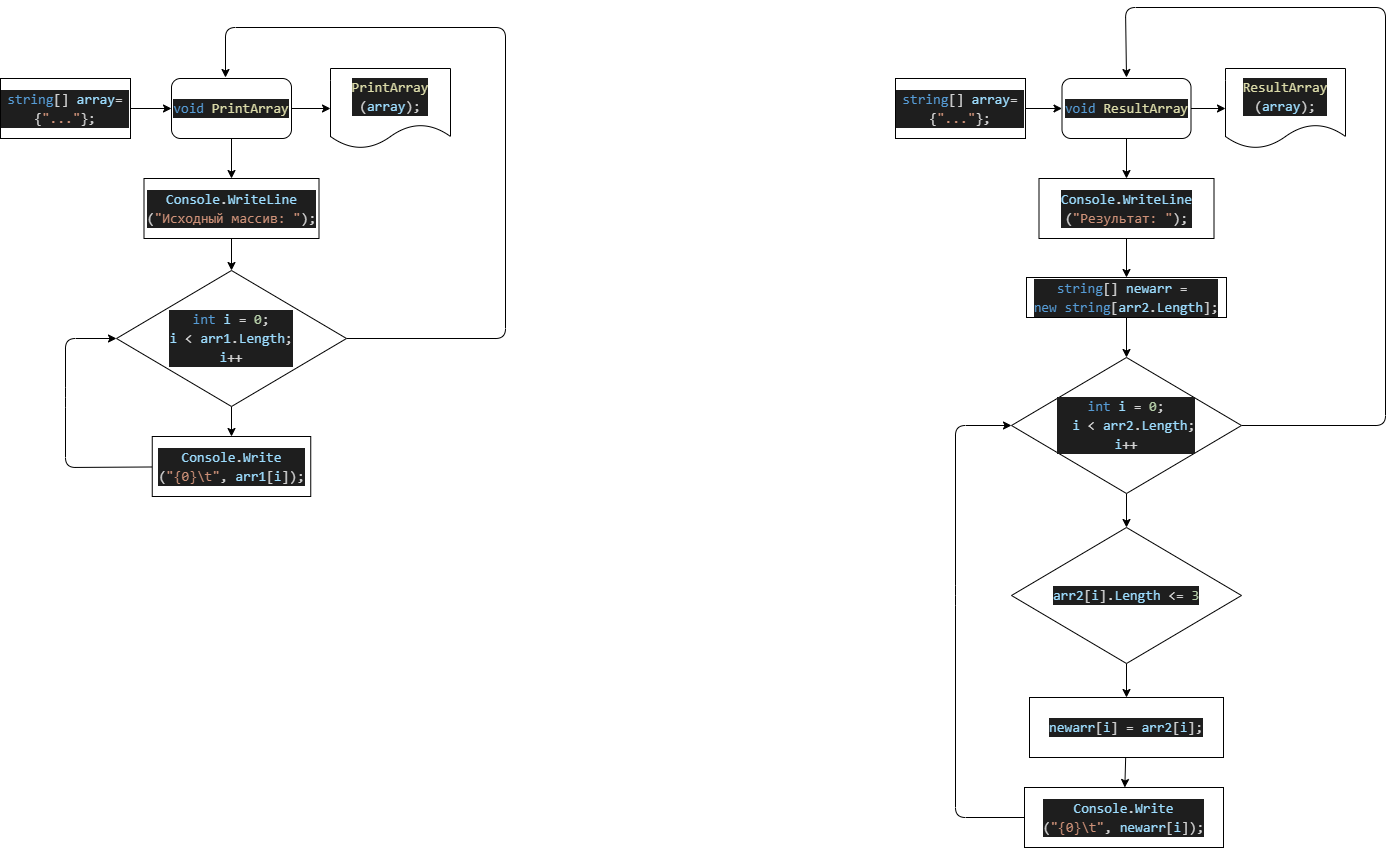

The diagram above was exported from draw.io. Its source (the exported page's mxGraphModel, read from the mxfile embedded in the PNG):
<mxGraphModel dx="925" dy="560" grid="1" gridSize="10" guides="1" tooltips="1" connect="1" arrows="1" fold="1" page="1" pageScale="1" pageWidth="827" pageHeight="1169" math="0" shadow="0">
  <root>
    <mxCell id="0" />
    <mxCell id="1" parent="0" />
    <mxCell id="10" value="" style="edgeStyle=none;html=1;" parent="1" source="2" target="9" edge="1">
      <mxGeometry relative="1" as="geometry" />
    </mxCell>
    <mxCell id="2" value="&lt;div style=&quot;color: rgb(212 , 212 , 212) ; background-color: rgb(30 , 30 , 30) ; font-family: &amp;#34;consolas&amp;#34; , &amp;#34;courier new&amp;#34; , monospace ; font-size: 14px ; line-height: 19px&quot;&gt;&lt;span style=&quot;color: #9cdcfe&quot;&gt;Console&lt;/span&gt;.&lt;span style=&quot;color: #9cdcfe&quot;&gt;WriteLine&lt;/span&gt;&lt;/div&gt;&lt;div style=&quot;color: rgb(212 , 212 , 212) ; background-color: rgb(30 , 30 , 30) ; font-family: &amp;#34;consolas&amp;#34; , &amp;#34;courier new&amp;#34; , monospace ; font-size: 14px ; line-height: 19px&quot;&gt;(&lt;span style=&quot;color: #ce9178&quot;&gt;&quot;Исходный массив: &quot;&lt;/span&gt;);&lt;/div&gt;" style="rounded=0;whiteSpace=wrap;html=1;" parent="1" vertex="1">
      <mxGeometry x="148.5" y="211" width="175" height="60" as="geometry" />
    </mxCell>
    <mxCell id="5" value="&lt;div style=&quot;color: rgb(212 , 212 , 212) ; background-color: rgb(30 , 30 , 30) ; font-family: &amp;#34;consolas&amp;#34; , &amp;#34;courier new&amp;#34; , monospace ; font-size: 14px ; line-height: 19px&quot;&gt;&lt;span style=&quot;color: #dcdcaa&quot;&gt;PrintArray&lt;/span&gt;&lt;/div&gt;&lt;div style=&quot;color: rgb(212 , 212 , 212) ; background-color: rgb(30 , 30 , 30) ; font-family: &amp;#34;consolas&amp;#34; , &amp;#34;courier new&amp;#34; , monospace ; font-size: 14px ; line-height: 19px&quot;&gt;(&lt;span style=&quot;color: #9cdcfe&quot;&gt;array&lt;/span&gt;);&lt;/div&gt;" style="shape=document;whiteSpace=wrap;html=1;boundedLbl=1;" parent="1" vertex="1">
      <mxGeometry x="335" y="101" width="120" height="80" as="geometry" />
    </mxCell>
    <mxCell id="8" value="" style="edgeStyle=none;html=1;" parent="1" source="7" target="2" edge="1">
      <mxGeometry relative="1" as="geometry" />
    </mxCell>
    <mxCell id="30" value="" style="edgeStyle=none;html=1;" parent="1" source="7" target="5" edge="1">
      <mxGeometry relative="1" as="geometry" />
    </mxCell>
    <mxCell id="7" value="&lt;div style=&quot;color: rgb(212 , 212 , 212) ; background-color: rgb(30 , 30 , 30) ; font-family: &amp;#34;consolas&amp;#34; , &amp;#34;courier new&amp;#34; , monospace ; font-size: 14px ; line-height: 19px&quot;&gt;&lt;span style=&quot;color: #569cd6&quot;&gt;void&lt;/span&gt; &lt;span style=&quot;color: #dcdcaa&quot;&gt;PrintArray&lt;/span&gt;&lt;/div&gt;" style="rounded=1;whiteSpace=wrap;html=1;" parent="1" vertex="1">
      <mxGeometry x="176" y="111" width="120" height="60" as="geometry" />
    </mxCell>
    <mxCell id="17" value="" style="edgeStyle=none;html=1;" parent="1" source="9" target="11" edge="1">
      <mxGeometry relative="1" as="geometry" />
    </mxCell>
    <mxCell id="61" style="edgeStyle=none;html=1;exitX=1;exitY=0.5;exitDx=0;exitDy=0;" parent="1" source="9" edge="1">
      <mxGeometry relative="1" as="geometry">
        <mxPoint x="230.00000000000023" y="110" as="targetPoint" />
        <Array as="points">
          <mxPoint x="510" y="371" />
          <mxPoint x="510" y="60" />
          <mxPoint x="230" y="60" />
        </Array>
      </mxGeometry>
    </mxCell>
    <mxCell id="9" value="&lt;div style=&quot;color: rgb(212 , 212 , 212) ; background-color: rgb(30 , 30 , 30) ; font-family: &amp;#34;consolas&amp;#34; , &amp;#34;courier new&amp;#34; , monospace ; font-size: 14px ; line-height: 19px&quot;&gt;&lt;span style=&quot;color: #569cd6&quot;&gt;int&lt;/span&gt; &lt;span style=&quot;color: #9cdcfe&quot;&gt;i&lt;/span&gt; = &lt;span style=&quot;color: #b5cea8&quot;&gt;0&lt;/span&gt;;&lt;/div&gt;&lt;div style=&quot;color: rgb(212 , 212 , 212) ; background-color: rgb(30 , 30 , 30) ; font-family: &amp;#34;consolas&amp;#34; , &amp;#34;courier new&amp;#34; , monospace ; font-size: 14px ; line-height: 19px&quot;&gt;&lt;span style=&quot;color: #9cdcfe&quot;&gt;i&lt;/span&gt; &amp;lt; &lt;span style=&quot;color: #9cdcfe&quot;&gt;arr1&lt;/span&gt;.&lt;span style=&quot;color: #9cdcfe&quot;&gt;Length&lt;/span&gt;;&lt;/div&gt;&lt;div style=&quot;color: rgb(212 , 212 , 212) ; background-color: rgb(30 , 30 , 30) ; font-family: &amp;#34;consolas&amp;#34; , &amp;#34;courier new&amp;#34; , monospace ; font-size: 14px ; line-height: 19px&quot;&gt;&lt;span style=&quot;color: #9cdcfe&quot;&gt;i&lt;/span&gt;++&lt;/div&gt;" style="rhombus;whiteSpace=wrap;html=1;rounded=0;" parent="1" vertex="1">
      <mxGeometry x="121" y="303" width="230" height="136" as="geometry" />
    </mxCell>
    <mxCell id="22" style="edgeStyle=none;html=1;entryX=0;entryY=0.5;entryDx=0;entryDy=0;" parent="1" source="11" target="9" edge="1">
      <mxGeometry relative="1" as="geometry">
        <Array as="points">
          <mxPoint x="70" y="500" />
          <mxPoint x="70" y="430" />
          <mxPoint x="70" y="371" />
        </Array>
      </mxGeometry>
    </mxCell>
    <mxCell id="11" value="&lt;div style=&quot;color: rgb(212 , 212 , 212) ; background-color: rgb(30 , 30 , 30) ; font-family: &amp;#34;consolas&amp;#34; , &amp;#34;courier new&amp;#34; , monospace ; font-size: 14px ; line-height: 19px&quot;&gt;&lt;span style=&quot;color: #9cdcfe&quot;&gt;Console&lt;/span&gt;.&lt;span style=&quot;color: #9cdcfe&quot;&gt;Write&lt;/span&gt;&lt;/div&gt;&lt;div style=&quot;color: rgb(212 , 212 , 212) ; background-color: rgb(30 , 30 , 30) ; font-family: &amp;#34;consolas&amp;#34; , &amp;#34;courier new&amp;#34; , monospace ; font-size: 14px ; line-height: 19px&quot;&gt;(&lt;span style=&quot;color: #ce9178&quot;&gt;&quot;{0}&lt;/span&gt;&lt;span style=&quot;color: #ce9178&quot;&gt;\t&lt;/span&gt;&lt;span style=&quot;color: #ce9178&quot;&gt;&quot;&lt;/span&gt;, &lt;span style=&quot;color: #9cdcfe&quot;&gt;arr1&lt;/span&gt;[&lt;span style=&quot;color: #9cdcfe&quot;&gt;i&lt;/span&gt;]);&lt;/div&gt;" style="whiteSpace=wrap;html=1;rounded=0;" parent="1" vertex="1">
      <mxGeometry x="156.75" y="469" width="158.5" height="60" as="geometry" />
    </mxCell>
    <mxCell id="29" value="" style="edgeStyle=none;html=1;" parent="1" source="28" target="7" edge="1">
      <mxGeometry relative="1" as="geometry" />
    </mxCell>
    <mxCell id="28" value="&lt;div style=&quot;color: rgb(212 , 212 , 212) ; background-color: rgb(30 , 30 , 30) ; font-family: &amp;#34;consolas&amp;#34; , &amp;#34;courier new&amp;#34; , monospace ; font-size: 14px ; line-height: 19px&quot;&gt;&lt;span style=&quot;color: #569cd6&quot;&gt;string&lt;/span&gt;[] &lt;span style=&quot;color: #9cdcfe&quot;&gt;array&lt;/span&gt;= {&lt;span style=&quot;color: #ce9178&quot;&gt;&quot;...&lt;/span&gt;&lt;span style=&quot;color: rgb(206 , 145 , 120)&quot;&gt;&quot;&lt;/span&gt;};&lt;/div&gt;" style="whiteSpace=wrap;html=1;rounded=0;" parent="1" vertex="1">
      <mxGeometry x="5" y="111" width="130" height="60" as="geometry" />
    </mxCell>
    <mxCell id="49" value="" style="edgeStyle=none;html=1;" parent="1" source="33" target="46" edge="1">
      <mxGeometry relative="1" as="geometry" />
    </mxCell>
    <mxCell id="33" value="&lt;div style=&quot;color: rgb(212 , 212 , 212) ; background-color: rgb(30 , 30 , 30) ; font-family: &amp;#34;consolas&amp;#34; , &amp;#34;courier new&amp;#34; , monospace ; font-size: 14px ; line-height: 19px&quot;&gt;&lt;span style=&quot;color: #9cdcfe&quot;&gt;Console&lt;/span&gt;.&lt;span style=&quot;color: #9cdcfe&quot;&gt;WriteLine&lt;/span&gt;&lt;/div&gt;&lt;div style=&quot;color: rgb(212 , 212 , 212) ; background-color: rgb(30 , 30 , 30) ; font-family: &amp;#34;consolas&amp;#34; , &amp;#34;courier new&amp;#34; , monospace ; font-size: 14px ; line-height: 19px&quot;&gt;(&lt;span style=&quot;color: #ce9178&quot;&gt;&quot;Результат: &quot;&lt;/span&gt;);&lt;/div&gt;" style="rounded=0;whiteSpace=wrap;html=1;" parent="1" vertex="1">
      <mxGeometry x="1043.5" y="211" width="175" height="60" as="geometry" />
    </mxCell>
    <mxCell id="34" value="&lt;div style=&quot;color: rgb(212 , 212 , 212) ; background-color: rgb(30 , 30 , 30) ; font-family: &amp;#34;consolas&amp;#34; , &amp;#34;courier new&amp;#34; , monospace ; font-size: 14px ; line-height: 19px&quot;&gt;&lt;span style=&quot;color: #dcdcaa&quot;&gt;ResultArray&lt;/span&gt;&lt;/div&gt;&lt;div style=&quot;color: rgb(212 , 212 , 212) ; background-color: rgb(30 , 30 , 30) ; font-family: &amp;#34;consolas&amp;#34; , &amp;#34;courier new&amp;#34; , monospace ; font-size: 14px ; line-height: 19px&quot;&gt;(&lt;span style=&quot;color: #9cdcfe&quot;&gt;array&lt;/span&gt;);&lt;/div&gt;" style="shape=document;whiteSpace=wrap;html=1;boundedLbl=1;" parent="1" vertex="1">
      <mxGeometry x="1230" y="101" width="120" height="80" as="geometry" />
    </mxCell>
    <mxCell id="35" value="" style="edgeStyle=none;html=1;" parent="1" source="37" target="33" edge="1">
      <mxGeometry relative="1" as="geometry" />
    </mxCell>
    <mxCell id="36" value="" style="edgeStyle=none;html=1;" parent="1" source="37" target="34" edge="1">
      <mxGeometry relative="1" as="geometry" />
    </mxCell>
    <mxCell id="37" value="&lt;div style=&quot;color: rgb(212 , 212 , 212) ; background-color: rgb(30 , 30 , 30) ; font-family: &amp;#34;consolas&amp;#34; , &amp;#34;courier new&amp;#34; , monospace ; font-size: 14px ; line-height: 19px&quot;&gt;&lt;span style=&quot;color: #569cd6&quot;&gt;void&lt;/span&gt;&amp;nbsp;&lt;span style=&quot;color: rgb(220 , 220 , 170) ; font-family: &amp;#34;consolas&amp;#34; , &amp;#34;courier new&amp;#34; , monospace&quot;&gt;ResultArray&lt;/span&gt;&lt;/div&gt;" style="rounded=1;whiteSpace=wrap;html=1;" parent="1" vertex="1">
      <mxGeometry x="1066.5" y="111" width="129" height="60" as="geometry" />
    </mxCell>
    <mxCell id="51" value="" style="edgeStyle=none;html=1;" parent="1" source="40" target="50" edge="1">
      <mxGeometry relative="1" as="geometry" />
    </mxCell>
    <mxCell id="60" style="edgeStyle=none;html=1;exitX=1;exitY=0.5;exitDx=0;exitDy=0;" parent="1" source="40" edge="1">
      <mxGeometry relative="1" as="geometry">
        <mxPoint x="1131" y="110" as="targetPoint" />
        <Array as="points">
          <mxPoint x="1390" y="458" />
          <mxPoint x="1390" y="40" />
          <mxPoint x="1130" y="40" />
        </Array>
      </mxGeometry>
    </mxCell>
    <mxCell id="40" value="&lt;div style=&quot;color: rgb(212 , 212 , 212) ; background-color: rgb(30 , 30 , 30) ; font-family: &amp;#34;consolas&amp;#34; , &amp;#34;courier new&amp;#34; , monospace ; font-size: 14px ; line-height: 19px&quot;&gt;&lt;div style=&quot;font-family: &amp;#34;consolas&amp;#34; , &amp;#34;courier new&amp;#34; , monospace ; line-height: 19px&quot;&gt;&lt;span style=&quot;color: #569cd6&quot;&gt;int&lt;/span&gt; &lt;span style=&quot;color: #9cdcfe&quot;&gt;i&lt;/span&gt; = &lt;span style=&quot;color: #b5cea8&quot;&gt;0&lt;/span&gt;;&lt;/div&gt;&lt;div style=&quot;font-family: &amp;#34;consolas&amp;#34; , &amp;#34;courier new&amp;#34; , monospace ; line-height: 19px&quot;&gt;&amp;nbsp; &lt;span style=&quot;color: #9cdcfe&quot;&gt;i&lt;/span&gt; &amp;lt; &lt;span style=&quot;color: #9cdcfe&quot;&gt;arr2&lt;/span&gt;.&lt;span style=&quot;color: #9cdcfe&quot;&gt;Length&lt;/span&gt;;&lt;/div&gt;&lt;div style=&quot;font-family: &amp;#34;consolas&amp;#34; , &amp;#34;courier new&amp;#34; , monospace ; line-height: 19px&quot;&gt;&lt;span style=&quot;color: #9cdcfe&quot;&gt;i&lt;/span&gt;++&lt;/div&gt;&lt;/div&gt;" style="rhombus;whiteSpace=wrap;html=1;rounded=0;" parent="1" vertex="1">
      <mxGeometry x="1016" y="390" width="230" height="136" as="geometry" />
    </mxCell>
    <mxCell id="56" style="edgeStyle=none;html=1;exitX=0;exitY=0.5;exitDx=0;exitDy=0;entryX=0;entryY=0.5;entryDx=0;entryDy=0;" parent="1" source="42" target="40" edge="1">
      <mxGeometry relative="1" as="geometry">
        <Array as="points">
          <mxPoint x="960" y="850" />
          <mxPoint x="960" y="628" />
          <mxPoint x="960" y="458" />
        </Array>
      </mxGeometry>
    </mxCell>
    <mxCell id="42" value="&lt;div style=&quot;color: rgb(212 , 212 , 212) ; background-color: rgb(30 , 30 , 30) ; font-family: &amp;#34;consolas&amp;#34; , &amp;#34;courier new&amp;#34; , monospace ; font-size: 14px ; line-height: 19px&quot;&gt;&lt;div style=&quot;font-family: &amp;#34;consolas&amp;#34; , &amp;#34;courier new&amp;#34; , monospace ; line-height: 19px&quot;&gt;&lt;span style=&quot;color: #9cdcfe&quot;&gt;Console&lt;/span&gt;.&lt;span style=&quot;color: #9cdcfe&quot;&gt;Write&lt;/span&gt;&lt;/div&gt;&lt;div style=&quot;font-family: &amp;#34;consolas&amp;#34; , &amp;#34;courier new&amp;#34; , monospace ; line-height: 19px&quot;&gt;(&lt;span style=&quot;color: #ce9178&quot;&gt;&quot;{0}&lt;/span&gt;&lt;span style=&quot;color: #ce9178&quot;&gt;\t&lt;/span&gt;&lt;span style=&quot;color: #ce9178&quot;&gt;&quot;&lt;/span&gt;, &lt;span style=&quot;color: #9cdcfe&quot;&gt;newarr&lt;/span&gt;[&lt;span style=&quot;color: #9cdcfe&quot;&gt;i&lt;/span&gt;]);&lt;/div&gt;&lt;/div&gt;" style="whiteSpace=wrap;html=1;rounded=0;" parent="1" vertex="1">
      <mxGeometry x="1029" y="820" width="199" height="60" as="geometry" />
    </mxCell>
    <mxCell id="43" value="" style="edgeStyle=none;html=1;" parent="1" source="44" target="37" edge="1">
      <mxGeometry relative="1" as="geometry" />
    </mxCell>
    <mxCell id="44" value="&lt;div style=&quot;color: rgb(212 , 212 , 212) ; background-color: rgb(30 , 30 , 30) ; font-family: &amp;#34;consolas&amp;#34; , &amp;#34;courier new&amp;#34; , monospace ; font-size: 14px ; line-height: 19px&quot;&gt;&lt;span style=&quot;color: #569cd6&quot;&gt;string&lt;/span&gt;[] &lt;span style=&quot;color: #9cdcfe&quot;&gt;array&lt;/span&gt;= {&lt;span style=&quot;color: #ce9178&quot;&gt;&quot;...&lt;/span&gt;&lt;span style=&quot;color: rgb(206 , 145 , 120)&quot;&gt;&quot;&lt;/span&gt;};&lt;/div&gt;" style="whiteSpace=wrap;html=1;rounded=0;" parent="1" vertex="1">
      <mxGeometry x="900" y="111" width="130" height="60" as="geometry" />
    </mxCell>
    <mxCell id="55" value="" style="edgeStyle=none;html=1;" parent="1" source="46" target="40" edge="1">
      <mxGeometry relative="1" as="geometry" />
    </mxCell>
    <mxCell id="46" value="&lt;div style=&quot;color: rgb(212 , 212 , 212) ; background-color: rgb(30 , 30 , 30) ; font-family: &amp;#34;consolas&amp;#34; , &amp;#34;courier new&amp;#34; , monospace ; font-size: 14px ; line-height: 19px&quot;&gt;&lt;span style=&quot;color: #569cd6&quot;&gt;string&lt;/span&gt;[] &lt;span style=&quot;color: #9cdcfe&quot;&gt;newarr&lt;/span&gt; =&amp;nbsp;&lt;/div&gt;&lt;div style=&quot;color: rgb(212 , 212 , 212) ; background-color: rgb(30 , 30 , 30) ; font-family: &amp;#34;consolas&amp;#34; , &amp;#34;courier new&amp;#34; , monospace ; font-size: 14px ; line-height: 19px&quot;&gt;&lt;span style=&quot;color: #569cd6&quot;&gt;new&lt;/span&gt; &lt;span style=&quot;color: #569cd6&quot;&gt;string&lt;/span&gt;[&lt;span style=&quot;color: #9cdcfe&quot;&gt;arr2&lt;/span&gt;.&lt;span style=&quot;color: #9cdcfe&quot;&gt;Length&lt;/span&gt;];&lt;/div&gt;" style="rounded=0;whiteSpace=wrap;html=1;" parent="1" vertex="1">
      <mxGeometry x="1031" y="310" width="200" height="40" as="geometry" />
    </mxCell>
    <mxCell id="53" value="" style="edgeStyle=none;html=1;" parent="1" source="50" target="52" edge="1">
      <mxGeometry relative="1" as="geometry" />
    </mxCell>
    <mxCell id="50" value="&lt;div style=&quot;color: rgb(212 , 212 , 212) ; background-color: rgb(30 , 30 , 30) ; font-family: &amp;#34;consolas&amp;#34; , &amp;#34;courier new&amp;#34; , monospace ; font-size: 14px ; line-height: 19px&quot;&gt;&lt;div style=&quot;font-family: &amp;#34;consolas&amp;#34; , &amp;#34;courier new&amp;#34; , monospace ; line-height: 19px&quot;&gt;&lt;div style=&quot;font-family: &amp;#34;consolas&amp;#34; , &amp;#34;courier new&amp;#34; , monospace ; line-height: 19px&quot;&gt;&lt;span style=&quot;color: #9cdcfe&quot;&gt;arr2&lt;/span&gt;[&lt;span style=&quot;color: #9cdcfe&quot;&gt;i&lt;/span&gt;].&lt;span style=&quot;color: #9cdcfe&quot;&gt;Length&lt;/span&gt; &amp;lt;= &lt;span style=&quot;color: #b5cea8&quot;&gt;3&lt;/span&gt;&lt;/div&gt;&lt;/div&gt;&lt;/div&gt;" style="rhombus;whiteSpace=wrap;html=1;rounded=0;" parent="1" vertex="1">
      <mxGeometry x="1016" y="560" width="230" height="136" as="geometry" />
    </mxCell>
    <mxCell id="54" value="" style="edgeStyle=none;html=1;" parent="1" source="52" target="42" edge="1">
      <mxGeometry relative="1" as="geometry" />
    </mxCell>
    <mxCell id="52" value="&lt;div style=&quot;color: rgb(212 , 212 , 212) ; background-color: rgb(30 , 30 , 30) ; font-family: &amp;#34;consolas&amp;#34; , &amp;#34;courier new&amp;#34; , monospace ; font-size: 14px ; line-height: 19px&quot;&gt;&lt;span style=&quot;color: #9cdcfe&quot;&gt;newarr&lt;/span&gt;[&lt;span style=&quot;color: #9cdcfe&quot;&gt;i&lt;/span&gt;] = &lt;span style=&quot;color: #9cdcfe&quot;&gt;arr2&lt;/span&gt;[&lt;span style=&quot;color: #9cdcfe&quot;&gt;i&lt;/span&gt;];&lt;/div&gt;" style="rounded=0;whiteSpace=wrap;html=1;" parent="1" vertex="1">
      <mxGeometry x="1034" y="730" width="194" height="60" as="geometry" />
    </mxCell>
  </root>
</mxGraphModel>